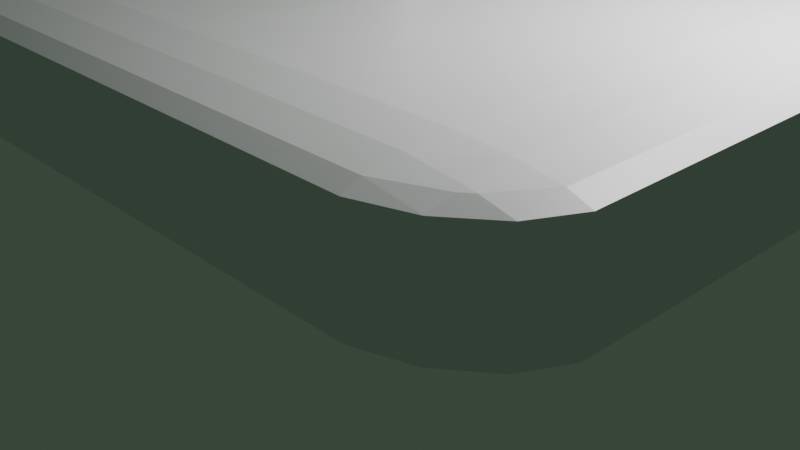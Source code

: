 # Source: check_point.blend  (saved by Blender 3.4.6; exported with 4.5.12 LTS)
import bpy
from mathutils import Matrix  # noqa: F401  (used for matrix-valued properties, if any)

bpy.ops.wm.read_factory_settings(use_empty=True)
scene = bpy.context.scene
scene.name = 'Scene'

# ---- collections
col_collection = bpy.data.collections.new('Collection'); scene.collection.children.link(col_collection)

# ---- images (referenced by path relative to the original .blend; pixels are not part of the script)
import os
ASSET_DIR = os.environ.get("B2B_ASSET_DIR", "")  # directory of the original .blend (textures are referenced by path, not embedded)
HERE = os.path.dirname(os.path.abspath(__file__))  # packed textures are extracted next to this script under _unpacked/

def load_image(name, relpath, width, height, colorspace="sRGB"):
    """Load a texture the original file referenced (path relative to the .blend, or extracted next to this script)."""
    p = next((c for c in (os.path.join(HERE, relpath), os.path.join(ASSET_DIR, relpath)) if relpath and os.path.exists(c)), "")
    if p:
        img = bpy.data.images.load(p, check_existing=True)
        img.name = name
    else:  # same state as the original file: an image datablock whose file is absent (Cycles renders it pink)
        img = bpy.data.images.new(name, width, height)
        img.source = "FILE"
        img.filepath = "//" + (relpath or name)
    img.colorspace_settings.name = colorspace
    return img
img_colour_palette_png = load_image('colour_palette.png', 'colour_palette.png', 1024, 1024, 'sRGB')

# ---- materials (node trees are filled in below, after node groups)
mat_material = bpy.data.materials.new('Material')
mat_material.alpha_threshold = 0.0
mat_material.use_transparent_shadow = False
mat_material.roughness = 0.5
mat_material.line_color = (0.0, 0.0, 0.0, 1.0)

# ---- material node trees
mat_material.use_nodes = True; mat_material.node_tree.nodes.clear()
_N = mat_material.node_tree.nodes; _L = mat_material.node_tree.links
n0 = _N.new('ShaderNodeOutputMaterial'); n0.name = 'Material Output'; n0.location = (300, 300)
n1 = _N.new('ShaderNodeBsdfPrincipled'); n1.name = 'Principled BSDF'; n1.location = (10, 300)
n1.distribution = 'GGX'
n1.subsurface_method = 'RANDOM_WALK_SKIN'
n1.inputs[3].default_value = 1.45
n1.inputs[27].default_value = (0.0, 0.0, 0.0, 1.0)
n1.inputs[28].default_value = 1.0
_L.new(n1.outputs[0], n0.inputs[0])
n0.is_active_output = True

# ---- world
world_world = bpy.data.worlds.new('World'); scene.world = world_world
world_world.color = (0.0339, 0.05086, 0.03657)
world_world.use_sun_shadow = False
world_world.sun_shadow_jitter_overblur = 0.0

# ---- cameras
cam_camera = bpy.data.cameras.new('Camera')
cam_camera.clip_end = 100.0
cam_camera.ortho_scale = 7.314

# ---- lights
light_light = bpy.data.lights.new('Light', 'POINT')
light_light.transmission_factor = 0.0
light_light.energy = 1000.0
light_light.shadow_soft_size = 0.1
light_light.shadow_maximum_resolution = 0.006
light_light.use_absolute_resolution = True

# ---- meshes
me_cube = bpy.data.meshes.new('Cube')
me_cube.from_pydata([(0.8595, 0.9517, 0.7428), (0.7428, 1.0, 0.7428), (0.7428, 0.9517, 0.8595), (0.867, 0.8884, 0.867), (0.7428, 0.8595, 0.9517), (0.7428, 0.7428, 1.0), (0.8595, 0.7428, 0.9517), (0.867, 0.867, 0.8884), (0.9517, 0.8595, 0.7428), (0.8884, 0.867, 0.867), (0.9517, 0.7428, 0.8595), (1.0, 0.7428, 0.7428), (0.8595, 0.7428, -0.9517), (0.7428, 0.7428, -1.0), (0.7428, 0.8595, -0.9517), (0.867, 0.867, -0.8884), (0.7428, 0.9517, -0.8595), (0.7428, 1.0, -0.7428), (0.8595, 0.9517, -0.7428), (0.867, 0.8884, -0.867), (0.9517, 0.7428, -0.8595), (0.8884, 0.867, -0.867), (0.9517, 0.8595, -0.7428), (1.0, 0.7428, -0.7428), (0.9517, -0.8595, 0.7428), (1.0, -0.7428, 0.7428), (0.9517, -0.7428, 0.8595), (0.8884, -0.867, 0.867), (0.8595, -0.7428, 0.9517), (0.7428, -0.7428, 1.0), (0.7428, -0.8595, 0.9517), (0.867, -0.867, 0.8884), (0.8595, -0.9517, 0.7428), (0.867, -0.8884, 0.867), (0.7428, -0.9517, 0.8595), (0.7428, -1.0, 0.7428), (0.9517, -0.7428, -0.8595), (1.0, -0.7428, -0.7428), (0.9517, -0.8595, -0.7428), (0.8884, -0.867, -0.867), (0.8595, -0.9517, -0.7428), (0.7428, -1.0, -0.7428), (0.7428, -0.9517, -0.8595), (0.867, -0.8884, -0.867), (0.8595, -0.7428, -0.9517), (0.867, -0.867, -0.8884), (0.7428, -0.8595, -0.9517), (0.7428, -0.7428, -1.0), (-0.7428, 0.9517, 0.8595), (-0.7428, 1.0, 0.7428), (-0.8595, 0.9517, 0.7428), (-0.867, 0.8884, 0.867), (-0.9517, 0.8595, 0.7428), (-1.0, 0.7428, 0.7428), (-0.9517, 0.7428, 0.8595), (-0.8884, 0.867, 0.867), (-0.7428, 0.8595, 0.9517), (-0.867, 0.867, 0.8884), (-0.8595, 0.7428, 0.9517), (-0.7428, 0.7428, 1.0), (-0.9517, 0.7428, -0.8595), (-1.0, 0.7428, -0.7428), (-0.9517, 0.8595, -0.7428), (-0.8884, 0.867, -0.867), (-0.8595, 0.9517, -0.7428), (-0.7428, 1.0, -0.7428), (-0.7428, 0.9517, -0.8595), (-0.867, 0.8884, -0.867), (-0.8595, 0.7428, -0.9517), (-0.867, 0.867, -0.8884), (-0.7428, 0.8595, -0.9517), (-0.7428, 0.7428, -1.0), (-0.9517, -0.7428, 0.8595), (-1.0, -0.7428, 0.7428), (-0.9517, -0.8595, 0.7428), (-0.8884, -0.867, 0.867), (-0.8595, -0.9517, 0.7428), (-0.7428, -1.0, 0.7428), (-0.7428, -0.9517, 0.8595), (-0.867, -0.8884, 0.867), (-0.8595, -0.7428, 0.9517), (-0.867, -0.867, 0.8884), (-0.7428, -0.8595, 0.9517), (-0.7428, -0.7428, 1.0), (-0.8595, -0.7428, -0.9517), (-0.7428, -0.7428, -1.0), (-0.7428, -0.8595, -0.9517), (-0.867, -0.867, -0.8884), (-0.7428, -0.9517, -0.8595), (-0.7428, -1.0, -0.7428), (-0.8595, -0.9517, -0.7428), (-0.867, -0.8884, -0.867), (-0.9517, -0.7428, -0.8595), (-0.8884, -0.867, -0.867), (-0.9517, -0.8595, -0.7428), (-1.0, -0.7428, -0.7428)], [], [(32, 40, 38, 24), (68, 84, 92, 60), (39, 43, 45), (23, 11, 25, 37), (44, 12, 20, 36), (65, 49, 1, 17), (14, 70, 66, 16), (30, 82, 78, 34), (86, 46, 42, 88), (50, 64, 62, 52), (75, 79, 81), (90, 76, 74, 94), (63, 67, 69), (71, 13, 47, 85), (3, 7, 9), (87, 91, 93), (27, 31, 33), (80, 58, 54, 72), (41, 35, 77, 89), (5, 59, 83, 29), (51, 55, 57), (95, 73, 53, 61), (6, 28, 26, 10), (15, 19, 21), (56, 4, 2, 48), (0, 1, 2, 3), (4, 5, 6, 7), (8, 9, 10, 11), (12, 13, 14, 15), (16, 17, 18, 19), (20, 21, 22, 23), (24, 25, 26, 27), (28, 29, 30, 31), (32, 33, 34, 35), (36, 37, 38, 39), (40, 41, 42, 43), (44, 45, 46, 47), (48, 49, 50, 51), (52, 53, 54, 55), (56, 57, 58, 59), (60, 61, 62, 63), (64, 65, 66, 67), (68, 69, 70, 71), (72, 73, 74, 75), (76, 77, 78, 79), (80, 81, 82, 83), (84, 85, 86, 87), (88, 89, 90, 91), (92, 93, 94, 95), (8, 0, 3, 9), (2, 4, 7, 3), (6, 10, 9, 7), (20, 12, 15, 21), (14, 16, 19, 15), (18, 22, 21, 19), (32, 24, 27, 33), (26, 28, 31, 27), (30, 34, 33, 31), (44, 36, 39, 45), (38, 40, 43, 39), (42, 46, 45, 43), (56, 48, 51, 57), (50, 52, 55, 51), (54, 58, 57, 55), (68, 60, 63, 69), (62, 64, 67, 63), (66, 70, 69, 67), (80, 72, 75, 81), (74, 76, 79, 75), (78, 82, 81, 79), (92, 84, 87, 93), (86, 88, 91, 87), (90, 94, 93, 91), (71, 85, 84, 68), (95, 61, 60, 92), (13, 71, 70, 14), (65, 17, 16, 66), (11, 23, 22, 8), (17, 1, 0, 18), (89, 77, 76, 90), (73, 95, 94, 74), (35, 41, 40, 32), (37, 25, 24, 38), (49, 65, 64, 50), (61, 53, 52, 62), (29, 83, 82, 30), (77, 35, 34, 78), (5, 29, 28, 6), (25, 11, 10, 26), (85, 47, 46, 86), (41, 89, 88, 42), (83, 59, 58, 80), (53, 73, 72, 54), (59, 5, 4, 56), (1, 49, 48, 2), (47, 13, 12, 44), (23, 37, 36, 20), (8, 22, 18, 0)])
_uv = me_cube.uv_layers.new(name='UVMap')
_uv.uv.foreach_set('vector', [0.5929, 0.7615, 0.4071, 0.7615, 0.4071, 0.7385, 0.5929, 0.7385, 0.1426, 0.5321, 0.1426, 0.7179, 0.131, 0.7179, 0.131, 0.5321, 0.361, 0.7334, 0.3584, 0.736, 0.3584, 0.7334, 0.4071, 0.5321, 0.5929, 0.5321, 0.5929, 0.7179, 0.4071, 0.7179, 0.3635, 0.7179, 0.3635, 0.5321, 0.3865, 0.5321, 0.3865, 0.7179, 0.4071, 0.2821, 0.5929, 0.2821, 0.5929, 0.4679, 0.4071, 0.4679, 0.3429, 0.5176, 0.1571, 0.5176, 0.1571, 0.506, 0.3429, 0.506, 0.619, 0.7821, 0.619, 0.9679, 0.6074, 0.9679, 0.6074, 0.7821, 0.1571, 0.7324, 0.3429, 0.7324, 0.3429, 0.744, 0.1571, 0.744, 0.5929, 0.2615, 0.4071, 0.2615, 0.4071, 0.2385, 0.5929, 0.2385, 0.6084, 0.01663, 0.6084, 0.01395, 0.611, 0.01663, 0.4071, 0.006041, 0.5929, 0.006041, 0.5929, 0.01756, 0.4071, 0.01756, 0.139, 0.5166, 0.1416, 0.514, 0.1416, 0.5166, 0.1571, 0.5321, 0.3429, 0.5321, 0.3429, 0.7179, 0.1571, 0.7179, 0.6084, 0.4834, 0.611, 0.4834, 0.6084, 0.486, 0.1416, 0.7334, 0.1416, 0.736, 0.139, 0.7334, 0.6084, 0.764, 0.611, 0.7666, 0.6084, 0.7666, 0.619, 0.03215, 0.619, 0.2179, 0.6074, 0.2179, 0.6074, 0.03215, 0.4071, 0.7821, 0.5929, 0.7821, 0.5929, 0.9679, 0.4071, 0.9679, 0.6571, 0.5321, 0.8429, 0.5321, 0.8429, 0.7179, 0.6571, 0.7179, 0.6084, 0.236, 0.6084, 0.2334, 0.611, 0.2334, 0.4071, 0.03215, 0.5929, 0.03215, 0.5929, 0.2179, 0.4071, 0.2179, 0.6365, 0.5321, 0.6365, 0.7179, 0.6135, 0.7179, 0.6135, 0.5321, 0.3584, 0.5166, 0.3584, 0.514, 0.361, 0.5166, 0.619, 0.2821, 0.619, 0.4679, 0.6074, 0.4679, 0.6074, 0.2821, 0.5929, 0.4885, 0.5929, 0.4764, 0.6014, 0.4764, 0.6014, 0.4973, 0.619, 0.4679, 0.625, 0.4679, 0.625, 0.4764, 0.6145, 0.4764, 0.5929, 0.5115, 0.6014, 0.5027, 0.6014, 0.5236, 0.5929, 0.5236, 0.3514, 0.5236, 0.3429, 0.5236, 0.3429, 0.5176, 0.3514, 0.5131, 0.3429, 0.506, 0.3429, 0.5, 0.3514, 0.5, 0.3514, 0.5105, 0.3865, 0.5321, 0.3777, 0.5236, 0.3986, 0.5236, 0.3986, 0.5321, 0.5929, 0.7385, 0.5929, 0.7264, 0.6014, 0.7264, 0.6014, 0.7473, 0.625, 0.7736, 0.625, 0.7821, 0.619, 0.7821, 0.6145, 0.7736, 0.5929, 0.7615, 0.6014, 0.7527, 0.6014, 0.7736, 0.5929, 0.7736, 0.369, 0.7264, 0.375, 0.7264, 0.369, 0.7324, 0.361, 0.7334, 0.3514, 0.75, 0.3429, 0.75, 0.3429, 0.744, 0.3514, 0.7395, 0.3514, 0.7264, 0.3514, 0.7369, 0.3429, 0.7324, 0.3429, 0.7264, 0.6014, 0.2736, 0.5929, 0.2736, 0.5929, 0.2615, 0.6014, 0.2527, 0.5929, 0.2385, 0.5929, 0.2264, 0.6014, 0.2264, 0.6014, 0.2473, 0.625, 0.2264, 0.6145, 0.2264, 0.619, 0.2179, 0.625, 0.2179, 0.131, 0.5321, 0.125, 0.5321, 0.125, 0.5236, 0.1355, 0.5236, 0.1426, 0.506, 0.1486, 0.5, 0.1486, 0.506, 0.1416, 0.514, 0.1426, 0.5321, 0.1416, 0.5166, 0.1571, 0.5176, 0.1571, 0.5321, 0.6074, 0.03215, 0.5929, 0.03215, 0.5929, 0.01756, 0.6084, 0.01663, 0.5929, 0.006041, 0.5929, 0.0, 0.6014, 0.0, 0.6014, 0.01046, 0.619, 0.0236, 0.611, 0.01663, 0.619, 0.01756, 0.625, 0.0236, 0.1426, 0.7179, 0.1571, 0.7179, 0.1571, 0.7324, 0.1416, 0.7334, 0.1486, 0.744, 0.1486, 0.75, 0.1426, 0.744, 0.1416, 0.736, 0.131, 0.7264, 0.139, 0.7334, 0.131, 0.7324, 0.125, 0.7264, 0.5929, 0.5115, 0.5929, 0.4885, 0.6014, 0.4973, 0.6014, 0.5027, 0.6074, 0.4679, 0.619, 0.4679, 0.611, 0.4834, 0.6084, 0.4834, 0.6365, 0.5321, 0.6135, 0.5321, 0.6223, 0.5236, 0.6277, 0.5236, 0.3865, 0.5321, 0.3635, 0.5321, 0.3723, 0.5236, 0.3777, 0.5236, 0.3429, 0.5176, 0.3429, 0.506, 0.3584, 0.514, 0.3584, 0.5166, 0.3574, 0.506, 0.369, 0.5176, 0.361, 0.5166, 0.3584, 0.514, 0.5929, 0.7615, 0.5929, 0.7385, 0.6014, 0.7473, 0.6014, 0.7527, 0.6074, 0.756, 0.619, 0.7676, 0.611, 0.7666, 0.6084, 0.764, 0.619, 0.7821, 0.6074, 0.7821, 0.6084, 0.7666, 0.611, 0.7666, 0.3574, 0.7264, 0.369, 0.7264, 0.361, 0.7334, 0.3584, 0.7334, 0.369, 0.7324, 0.3574, 0.744, 0.3584, 0.736, 0.361, 0.7334, 0.3429, 0.744, 0.3429, 0.7324, 0.3584, 0.7334, 0.3584, 0.736, 0.619, 0.2324, 0.6074, 0.244, 0.6084, 0.236, 0.611, 0.2334, 0.5929, 0.2615, 0.5929, 0.2385, 0.6014, 0.2473, 0.6014, 0.2527, 0.6074, 0.2179, 0.619, 0.2179, 0.611, 0.2334, 0.6084, 0.2334, 0.1426, 0.5321, 0.131, 0.5321, 0.139, 0.5166, 0.1416, 0.5166, 0.131, 0.5176, 0.1426, 0.506, 0.1416, 0.514, 0.139, 0.5166, 0.1571, 0.506, 0.1571, 0.5176, 0.1416, 0.5166, 0.1416, 0.514, 0.619, 0.03215, 0.6074, 0.03215, 0.6084, 0.01663, 0.611, 0.01663, 0.5929, 0.01756, 0.5929, 0.006041, 0.6084, 0.01395, 0.6084, 0.01663, 0.6074, 0.006041, 0.619, 0.01756, 0.611, 0.01663, 0.6084, 0.01395, 0.131, 0.7179, 0.1426, 0.7179, 0.1416, 0.7334, 0.139, 0.7334, 0.1571, 0.7324, 0.1571, 0.744, 0.1416, 0.736, 0.1416, 0.7334, 0.1426, 0.744, 0.131, 0.7324, 0.139, 0.7334, 0.1416, 0.736, 0.1571, 0.5321, 0.1571, 0.7179, 0.1426, 0.7179, 0.1426, 0.5321, 0.125, 0.7179, 0.125, 0.5321, 0.131, 0.5321, 0.131, 0.7179, 0.3429, 0.5321, 0.1571, 0.5321, 0.1571, 0.5176, 0.3429, 0.5176, 0.1571, 0.5, 0.3429, 0.5, 0.3429, 0.506, 0.1571, 0.506, 0.5929, 0.5321, 0.4071, 0.5321, 0.4071, 0.5115, 0.5929, 0.5115, 0.4071, 0.4679, 0.5929, 0.4679, 0.5929, 0.4885, 0.4071, 0.4885, 0.4071, 0.0, 0.5929, 0.0, 0.5929, 0.006041, 0.4071, 0.006041, 0.5929, 0.03215, 0.4071, 0.03215, 0.4071, 0.01756, 0.5929, 0.01756, 0.5929, 0.7821, 0.4071, 0.7821, 0.4071, 0.7615, 0.5929, 0.7615, 0.4071, 0.7179, 0.5929, 0.7179, 0.5929, 0.7385, 0.4071, 0.7385, 0.5929, 0.2821, 0.4071, 0.2821, 0.4071, 0.2615, 0.5929, 0.2615, 0.4071, 0.2179, 0.5929, 0.2179, 0.5929, 0.2385, 0.4071, 0.2385, 0.625, 0.7821, 0.625, 0.9679, 0.619, 0.9679, 0.619, 0.7821, 0.5929, 0.9679, 0.5929, 0.7821, 0.6074, 0.7821, 0.6074, 0.9679, 0.6571, 0.5321, 0.6571, 0.7179, 0.6365, 0.7179, 0.6365, 0.5321, 0.5929, 0.7179, 0.5929, 0.5321, 0.6135, 0.5321, 0.6135, 0.7179, 0.1571, 0.7179, 0.3429, 0.7179, 0.3429, 0.7324, 0.1571, 0.7324, 0.3429, 0.75, 0.1571, 0.75, 0.1571, 0.744, 0.3429, 0.744, 0.625, 0.03215, 0.625, 0.2179, 0.619, 0.2179, 0.619, 0.03215, 0.5929, 0.2179, 0.5929, 0.03215, 0.6074, 0.03215, 0.6074, 0.2179, 0.625, 0.2821, 0.625, 0.4679, 0.619, 0.4679, 0.619, 0.2821, 0.5929, 0.4679, 0.5929, 0.2821, 0.6074, 0.2821, 0.6074, 0.4679, 0.3429, 0.7179, 0.3429, 0.5321, 0.3635, 0.5321, 0.3635, 0.7179, 0.4071, 0.5321, 0.4071, 0.7179, 0.3865, 0.7179, 0.3865, 0.5321, 0.5929, 0.5115, 0.4071, 0.5115, 0.4071, 0.4885, 0.5929, 0.4885])
me_cube.materials.append(mat_material)
me_cube.use_mirror_vertex_groups = False
me_cube.update()
me_cube_001 = bpy.data.meshes.new('Cube.001')
me_cube_001.from_pydata([(-1.0, -1.0, -1.0), (-1.0, -1.0, 1.0), (-1.0, 1.0, -1.0), (-1.0, 1.0, 1.0), (1.0, -1.0, -1.0), (1.0, -1.0, 1.0), (1.0, 1.0, -1.0), (1.0, 1.0, 1.0)], [], [(0, 1, 3, 2), (2, 3, 7, 6), (6, 7, 5, 4), (4, 5, 1, 0), (2, 6, 4, 0), (7, 3, 1, 5)])
_uv = me_cube_001.uv_layers.new(name='UVMap')
_uv.uv.foreach_set('vector', [0.375, 0.0, 0.625, 0.0, 0.625, 0.25, 0.375, 0.25, 0.375, 0.25, 0.625, 0.25, 0.625, 0.5, 0.375, 0.5, 0.375, 0.5, 0.625, 0.5, 0.625, 0.75, 0.375, 0.75, 0.375, 0.75, 0.625, 0.75, 0.625, 1.0, 0.375, 1.0, 0.125, 0.5, 0.375, 0.5, 0.375, 0.75, 0.125, 0.75, 0.625, 0.5, 0.875, 0.5, 0.875, 0.75, 0.625, 0.75])
me_cube_001.update()
me_plane = bpy.data.meshes.new('Plane')
me_plane.from_pydata([(-1.0, -1.0, 0.0), (1.0, -1.0, 0.0), (-1.0, 1.0, 0.0), (1.0, 1.0, 0.0)], [], [(0, 1, 3, 2)])
_uv = me_plane.uv_layers.new(name='UVMap')
_uv.uv.foreach_set('vector', [0.0, 0.0, 1.0, 0.0, 1.0, 1.0, 0.0, 1.0])
me_plane.update()

# ---- objects
ob_cube = bpy.data.objects.new('Cube', me_cube)
ob_light = bpy.data.objects.new('Light', light_light)
ob_camera = bpy.data.objects.new('Camera', cam_camera)
ob_cube_001 = bpy.data.objects.new('Cube.001', me_cube_001)
ob_plane = bpy.data.objects.new('Plane', me_plane)

# ---- transforms, parenting, visibility, modifiers, constraints
ob_cube.location = (0.0, 0.0, 1.904)
ob_cube.scale = (-4.188, 3.376, 0.6456)
ob_cube.lock_rotations_4d = False
ob_cube.empty_display_type = 'ARROWS'
ob_cube.lineart.crease_threshold = 0.0
ob_light.location = (4.076, 1.005, 5.904)
ob_light.rotation_euler = (0.6503, 0.05522, 1.866)
ob_light.lock_rotations_4d = False
ob_light.empty_display_type = 'ARROWS'
ob_light.color = (0.0, 0.0, 0.0, 0.0)
ob_light.lineart.crease_threshold = 0.0
ob_camera.location = (7.359, -6.926, 4.958)
ob_camera.rotation_euler = (1.109, 0.0, 0.8149)
ob_camera.lock_rotations_4d = False
ob_camera.empty_display_type = 'ARROWS'
ob_camera.color = (0.0, 0.0, 0.0, 0.0)
ob_camera.display_type = 'WIRE'
ob_camera.lineart.crease_threshold = 0.0
ob_cube_001.location = (0.0, 0.0, 6.263)
ob_cube_001.scale = (0.1992, 0.1857, 3.87)
ob_plane.location = (-1.084, 0.0, 9.13)
ob_plane.rotation_euler = (-1.571, -0.0, 0.0)
ob_plane.scale = (1.353, 1.0, 1.0)

# ---- collection membership
col_collection.objects.link(ob_cube)
col_collection.objects.link(ob_light)
col_collection.objects.link(ob_camera)
col_collection.objects.link(ob_cube_001)
col_collection.objects.link(ob_plane)

# ---- scene / render settings (as saved in the file)
scene.camera = ob_camera
scene.frame_start = 1; scene.frame_end = 250; scene.frame_set(1)
scene.render.engine = 'BLENDER_EEVEE_NEXT'
scene.cycles.sampling_pattern = 'TABULATED_SOBOL'
scene.cycles.use_light_tree = False
scene.view_settings.view_transform = 'Filmic'
bpy.context.view_layer.update()
